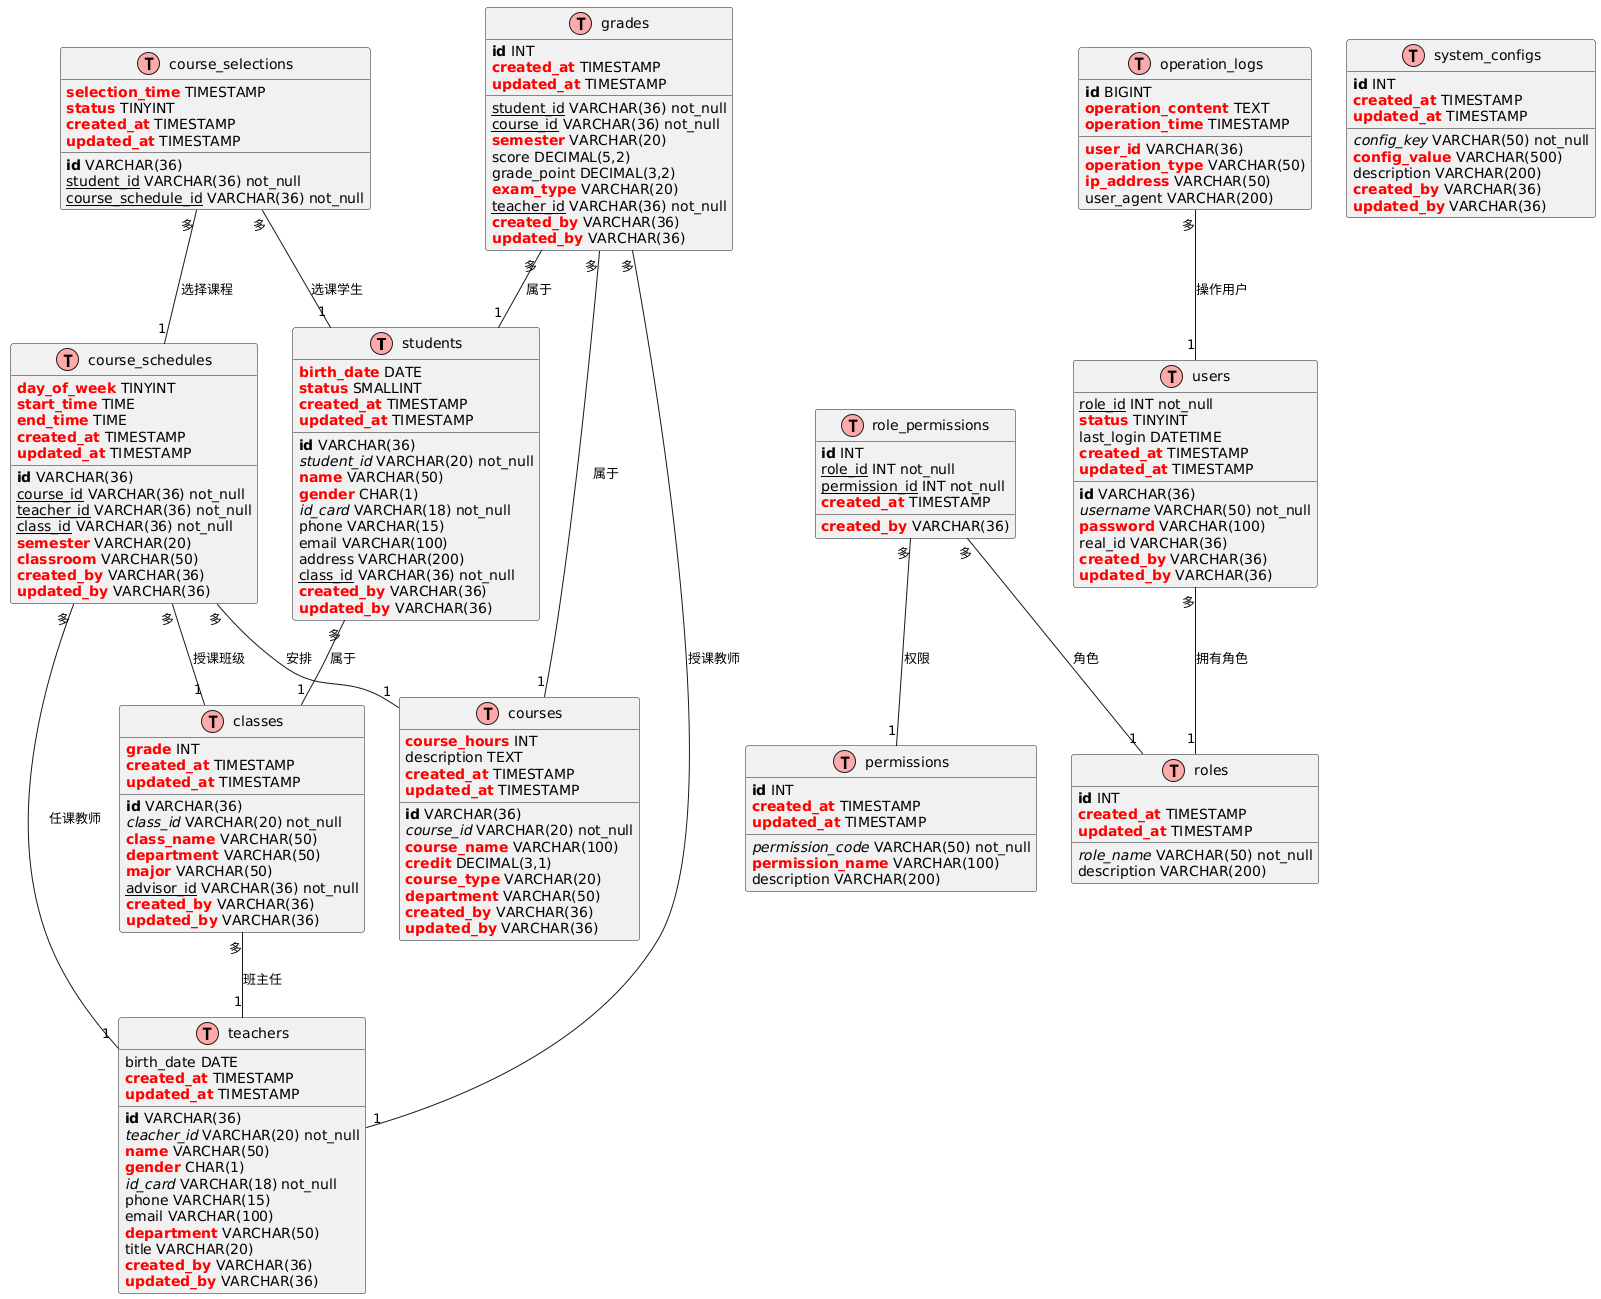

The diagram above was rendered by PlantUML. Its source (embedded in the PNG):
@startuml
' 使用实体关系图样式
!define table(x) class x << (T,#FFAAAA) >>
!define primary_key(x) <b>x</b>
!define foreign_key(x) <u>x</u>
!define unique(x) <i>x</i>
!define not_null(x) <b><color:red>x</color></b>

' 学生表
table(students) {
  primary_key(id) VARCHAR(36)
  unique(student_id) VARCHAR(20) not_null
  not_null(name) VARCHAR(50)
  not_null(gender) CHAR(1)
  not_null(birth_date) DATE
  unique(id_card) VARCHAR(18) not_null
  phone VARCHAR(15)
  email VARCHAR(100)
  address VARCHAR(200)
  foreign_key(class_id) VARCHAR(36) not_null
  not_null(status) SMALLINT
  not_null(created_at) TIMESTAMP
  not_null(updated_at) TIMESTAMP
  not_null(created_by) VARCHAR(36)
  not_null(updated_by) VARCHAR(36)
}

' 班级表
table(classes) {
  primary_key(id) VARCHAR(36)
  unique(class_id) VARCHAR(20) not_null
  not_null(class_name) VARCHAR(50)
  not_null(grade) INT
  not_null(department) VARCHAR(50)
  not_null(major) VARCHAR(50)
  foreign_key(advisor_id) VARCHAR(36) not_null
  not_null(created_at) TIMESTAMP
  not_null(updated_at) TIMESTAMP
  not_null(created_by) VARCHAR(36)
  not_null(updated_by) VARCHAR(36)
}

' 课程表
table(courses) {
  primary_key(id) VARCHAR(36)
  unique(course_id) VARCHAR(20) not_null
  not_null(course_name) VARCHAR(100)
  not_null(credit) DECIMAL(3,1)
  not_null(course_hours) INT
  not_null(course_type) VARCHAR(20)
  not_null(department) VARCHAR(50)
  description TEXT
  not_null(created_at) TIMESTAMP
  not_null(updated_at) TIMESTAMP
  not_null(created_by) VARCHAR(36)
  not_null(updated_by) VARCHAR(36)
}

' 教师表
table(teachers) {
  primary_key(id) VARCHAR(36)
  unique(teacher_id) VARCHAR(20) not_null
  not_null(name) VARCHAR(50)
  not_null(gender) CHAR(1)
  birth_date DATE
  unique(id_card) VARCHAR(18) not_null
  phone VARCHAR(15)
  email VARCHAR(100)
  not_null(department) VARCHAR(50)
  title VARCHAR(20)
  not_null(created_at) TIMESTAMP
  not_null(updated_at) TIMESTAMP
  not_null(created_by) VARCHAR(36)
  not_null(updated_by) VARCHAR(36)
}

' 成绩表
table(grades) {
  primary_key(id) INT
  foreign_key(student_id) VARCHAR(36) not_null
  foreign_key(course_id) VARCHAR(36) not_null
  not_null(semester) VARCHAR(20)
  score DECIMAL(5,2)
  grade_point DECIMAL(3,2)
  not_null(exam_type) VARCHAR(20)
  foreign_key(teacher_id) VARCHAR(36) not_null
  not_null(created_at) TIMESTAMP
  not_null(updated_at) TIMESTAMP
  not_null(created_by) VARCHAR(36)
  not_null(updated_by) VARCHAR(36)
}

' 用户表
table(users) {
  primary_key(id) VARCHAR(36)
  unique(username) VARCHAR(50) not_null
  not_null(password) VARCHAR(100)
  foreign_key(role_id) INT not_null
  real_id VARCHAR(36)
  not_null(status) TINYINT
  last_login DATETIME
  not_null(created_at) TIMESTAMP
  not_null(updated_at) TIMESTAMP
  not_null(created_by) VARCHAR(36)
  not_null(updated_by) VARCHAR(36)
}

' 角色表
table(roles) {
  primary_key(id) INT
  unique(role_name) VARCHAR(50) not_null
  description VARCHAR(200)
  not_null(created_at) TIMESTAMP
  not_null(updated_at) TIMESTAMP
}

' 权限表
table(permissions) {
  primary_key(id) INT
  unique(permission_code) VARCHAR(50) not_null
  not_null(permission_name) VARCHAR(100)
  description VARCHAR(200)
  not_null(created_at) TIMESTAMP
  not_null(updated_at) TIMESTAMP
}

' 角色权限关联表
table(role_permissions) {
  primary_key(id) INT
  foreign_key(role_id) INT not_null
  foreign_key(permission_id) INT not_null
  not_null(created_at) TIMESTAMP
  not_null(created_by) VARCHAR(36)
}

' 课程安排表
table(course_schedules) {
  primary_key(id) VARCHAR(36)
  foreign_key(course_id) VARCHAR(36) not_null
  foreign_key(teacher_id) VARCHAR(36) not_null
  foreign_key(class_id) VARCHAR(36) not_null
  not_null(semester) VARCHAR(20)
  not_null(classroom) VARCHAR(50)
  not_null(day_of_week) TINYINT
  not_null(start_time) TIME
  not_null(end_time) TIME
  not_null(created_at) TIMESTAMP
  not_null(updated_at) TIMESTAMP
  not_null(created_by) VARCHAR(36)
  not_null(updated_by) VARCHAR(36)
}

' 选课记录表
table(course_selections) {
  primary_key(id) VARCHAR(36)
  foreign_key(student_id) VARCHAR(36) not_null
  foreign_key(course_schedule_id) VARCHAR(36) not_null
  not_null(selection_time) TIMESTAMP
  not_null(status) TINYINT
  not_null(created_at) TIMESTAMP
  not_null(updated_at) TIMESTAMP
}

' 系统配置表
table(system_configs) {
  primary_key(id) INT
  unique(config_key) VARCHAR(50) not_null
  not_null(config_value) VARCHAR(500)
  description VARCHAR(200)
  not_null(created_at) TIMESTAMP
  not_null(updated_at) TIMESTAMP
  not_null(created_by) VARCHAR(36)
  not_null(updated_by) VARCHAR(36)
}

' 操作日志表
table(operation_logs) {
  primary_key(id) BIGINT
  not_null(user_id) VARCHAR(36)
  not_null(operation_type) VARCHAR(50)
  not_null(operation_content) TEXT
  not_null(operation_time) TIMESTAMP
  not_null(ip_address) VARCHAR(50)
  user_agent VARCHAR(200)
}

' 关系定义
students "多" -- "1" classes : 属于
classes "多" -- "1" teachers : 班主任
grades "多" -- "1" students : 属于
grades "多" -- "1" courses : 属于
grades "多" -- "1" teachers : 授课教师
course_schedules "多" -- "1" courses : 安排
course_schedules "多" -- "1" teachers : 任课教师
course_schedules "多" -- "1" classes : 授课班级
course_selections "多" -- "1" students : 选课学生
course_selections "多" -- "1" course_schedules : 选择课程
users "多" -- "1" roles : 拥有角色
role_permissions "多" -- "1" roles : 角色
role_permissions "多" -- "1" permissions : 权限
operation_logs "多" -- "1" users : 操作用户
@enduml